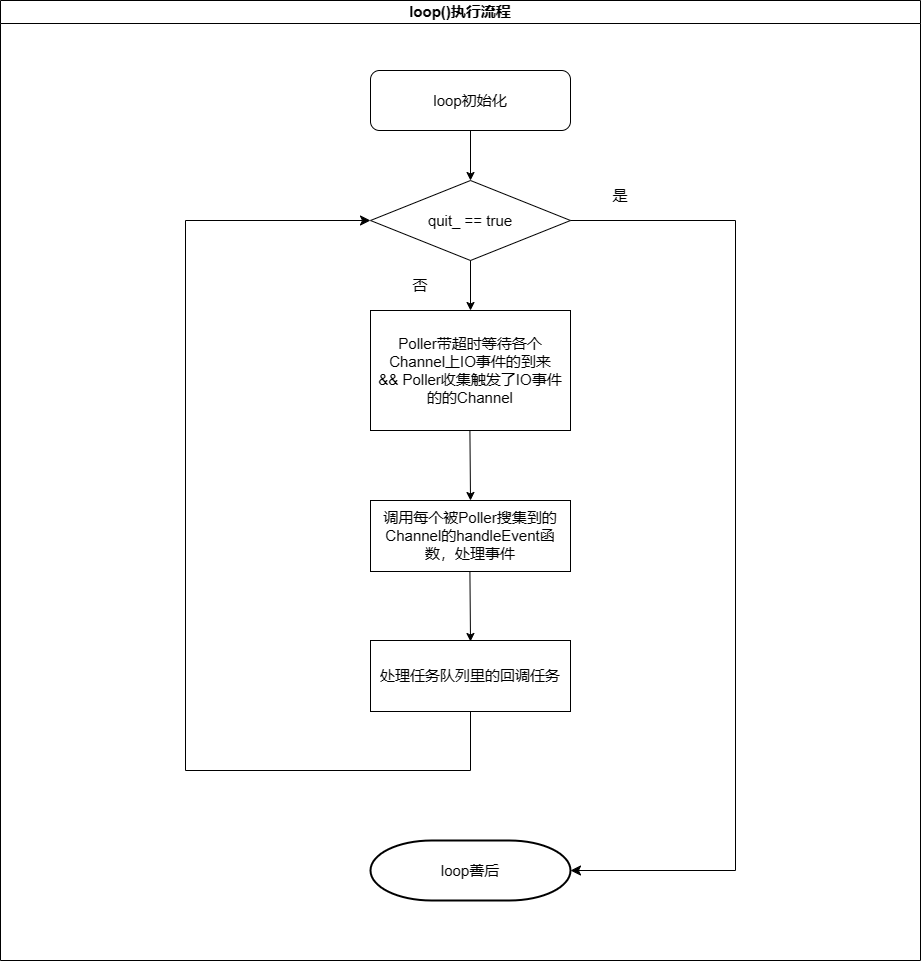

The diagram above was exported from draw.io. Its source (the exported page's mxGraphModel, read from the mxfile embedded in the PNG):
<mxGraphModel dx="2503" dy="1103" grid="1" gridSize="10" guides="1" tooltips="1" connect="1" arrows="1" fold="1" page="1" pageScale="1" pageWidth="827" pageHeight="1169" math="0" shadow="0">
  <root>
    <mxCell id="0" />
    <mxCell id="1" parent="0" />
    <mxCell id="f_8tDlKAw-zjKLxYvYg9-45" value="&lt;font style=&quot;font-size: 15px;&quot;&gt;loop()执行流程&lt;/font&gt;" style="swimlane;whiteSpace=wrap;html=1;" parent="1" vertex="1">
      <mxGeometry x="-450" y="30" width="920" height="960" as="geometry" />
    </mxCell>
    <mxCell id="f_8tDlKAw-zjKLxYvYg9-42" value="&lt;font style=&quot;font-size: 15px;&quot;&gt;loop善后&lt;/font&gt;" style="strokeWidth=2;html=1;shape=mxgraph.flowchart.terminator;whiteSpace=wrap;" parent="f_8tDlKAw-zjKLxYvYg9-45" vertex="1">
      <mxGeometry x="370" y="840" width="200" height="60" as="geometry" />
    </mxCell>
    <mxCell id="f_8tDlKAw-zjKLxYvYg9-46" value="" style="edgeStyle=segmentEdgeStyle;endArrow=classic;html=1;curved=0;rounded=0;endSize=8;startSize=8;entryX=0;entryY=0.5;entryDx=0;entryDy=0;exitX=0.5;exitY=1;exitDx=0;exitDy=0;" parent="f_8tDlKAw-zjKLxYvYg9-45" source="XfauTHaH4r6lkWN8PVuC-4" target="f_8tDlKAw-zjKLxYvYg9-33" edge="1">
      <mxGeometry width="50" height="50" relative="1" as="geometry">
        <mxPoint x="470" y="1080" as="sourcePoint" />
        <mxPoint x="209.96000000000004" y="220" as="targetPoint" />
        <Array as="points">
          <mxPoint x="470" y="770" />
          <mxPoint x="185" y="770" />
          <mxPoint x="185" y="220" />
        </Array>
      </mxGeometry>
    </mxCell>
    <mxCell id="f_8tDlKAw-zjKLxYvYg9-3" value="&lt;font style=&quot;font-size: 15px;&quot;&gt;&lt;font style=&quot;font-size: 15px;&quot;&gt;Poller带超时等待各个Channel上IO事件的到来 &amp;amp;&amp;amp;&amp;nbsp;&lt;/font&gt;Poller收集触发了IO事件的的Channel&lt;/font&gt;" style="rounded=0;whiteSpace=wrap;html=1;" parent="f_8tDlKAw-zjKLxYvYg9-45" vertex="1">
      <mxGeometry x="370" y="310" width="200" height="120" as="geometry" />
    </mxCell>
    <mxCell id="f_8tDlKAw-zjKLxYvYg9-5" value="&lt;span style=&quot;font-size: 15px;&quot;&gt;loop初始化&lt;/span&gt;" style="rounded=1;whiteSpace=wrap;html=1;" parent="f_8tDlKAw-zjKLxYvYg9-45" vertex="1">
      <mxGeometry x="370" y="70" width="200" height="60" as="geometry" />
    </mxCell>
    <mxCell id="f_8tDlKAw-zjKLxYvYg9-33" value="&lt;font style=&quot;font-size: 15px;&quot;&gt;quit_ == true&lt;/font&gt;" style="rhombus;whiteSpace=wrap;html=1;" parent="f_8tDlKAw-zjKLxYvYg9-45" vertex="1">
      <mxGeometry x="370" y="180" width="200" height="80" as="geometry" />
    </mxCell>
    <mxCell id="f_8tDlKAw-zjKLxYvYg9-37" value="" style="endArrow=classic;html=1;rounded=0;exitX=0.5;exitY=1;exitDx=0;exitDy=0;entryX=0.5;entryY=0;entryDx=0;entryDy=0;" parent="f_8tDlKAw-zjKLxYvYg9-45" source="f_8tDlKAw-zjKLxYvYg9-33" target="f_8tDlKAw-zjKLxYvYg9-3" edge="1">
      <mxGeometry width="50" height="50" relative="1" as="geometry">
        <mxPoint x="520" y="390" as="sourcePoint" />
        <mxPoint x="570" y="340" as="targetPoint" />
      </mxGeometry>
    </mxCell>
    <mxCell id="f_8tDlKAw-zjKLxYvYg9-39" value="&lt;font style=&quot;font-size: 15px;&quot;&gt;否&lt;/font&gt;" style="text;html=1;strokeColor=none;fillColor=none;align=center;verticalAlign=middle;whiteSpace=wrap;rounded=0;" parent="f_8tDlKAw-zjKLxYvYg9-45" vertex="1">
      <mxGeometry x="390" y="270" width="60" height="30" as="geometry" />
    </mxCell>
    <mxCell id="f_8tDlKAw-zjKLxYvYg9-43" value="" style="endArrow=classic;html=1;rounded=0;entryX=0.5;entryY=0;entryDx=0;entryDy=0;exitX=0.5;exitY=1;exitDx=0;exitDy=0;" parent="f_8tDlKAw-zjKLxYvYg9-45" source="f_8tDlKAw-zjKLxYvYg9-5" target="f_8tDlKAw-zjKLxYvYg9-33" edge="1">
      <mxGeometry width="50" height="50" relative="1" as="geometry">
        <mxPoint x="520" y="190" as="sourcePoint" />
        <mxPoint x="570" y="140" as="targetPoint" />
      </mxGeometry>
    </mxCell>
    <mxCell id="f_8tDlKAw-zjKLxYvYg9-44" value="&lt;font style=&quot;font-size: 15px;&quot;&gt;是&lt;/font&gt;" style="text;html=1;strokeColor=none;fillColor=none;align=center;verticalAlign=middle;whiteSpace=wrap;rounded=0;" parent="f_8tDlKAw-zjKLxYvYg9-45" vertex="1">
      <mxGeometry x="590" y="180" width="60" height="30" as="geometry" />
    </mxCell>
    <mxCell id="f_8tDlKAw-zjKLxYvYg9-47" value="" style="endArrow=classic;html=1;rounded=0;exitX=0.5;exitY=1;exitDx=0;exitDy=0;entryX=0.5;entryY=0;entryDx=0;entryDy=0;" parent="f_8tDlKAw-zjKLxYvYg9-45" target="XfauTHaH4r6lkWN8PVuC-3" edge="1">
      <mxGeometry width="50" height="50" relative="1" as="geometry">
        <mxPoint x="469.40999999999997" y="430" as="sourcePoint" />
        <mxPoint x="469.40999999999997" y="490" as="targetPoint" />
      </mxGeometry>
    </mxCell>
    <mxCell id="f_8tDlKAw-zjKLxYvYg9-54" value="" style="edgeStyle=segmentEdgeStyle;endArrow=classic;html=1;curved=0;rounded=0;endSize=8;startSize=8;exitX=1;exitY=0.5;exitDx=0;exitDy=0;entryX=1;entryY=0.5;entryDx=0;entryDy=0;entryPerimeter=0;" parent="f_8tDlKAw-zjKLxYvYg9-45" source="f_8tDlKAw-zjKLxYvYg9-33" target="f_8tDlKAw-zjKLxYvYg9-42" edge="1">
      <mxGeometry width="50" height="50" relative="1" as="geometry">
        <mxPoint x="650" y="280" as="sourcePoint" />
        <mxPoint x="735" y="1130" as="targetPoint" />
        <Array as="points">
          <mxPoint x="735" y="220" />
          <mxPoint x="735" y="870" />
        </Array>
      </mxGeometry>
    </mxCell>
    <mxCell id="XfauTHaH4r6lkWN8PVuC-3" value="&lt;span style=&quot;font-size: 15px;&quot;&gt;调用每个被Poller搜集到的Channel的handleEvent函数，处理事件&lt;/span&gt;" style="rounded=0;whiteSpace=wrap;html=1;" vertex="1" parent="f_8tDlKAw-zjKLxYvYg9-45">
      <mxGeometry x="370" y="500" width="200" height="71" as="geometry" />
    </mxCell>
    <mxCell id="XfauTHaH4r6lkWN8PVuC-4" value="&lt;font style=&quot;font-size: 15px;&quot;&gt;处理任务队列里的回调任务&lt;/font&gt;" style="rounded=0;whiteSpace=wrap;html=1;" vertex="1" parent="f_8tDlKAw-zjKLxYvYg9-45">
      <mxGeometry x="370" y="640" width="200" height="71" as="geometry" />
    </mxCell>
    <mxCell id="XfauTHaH4r6lkWN8PVuC-6" value="" style="endArrow=classic;html=1;rounded=0;exitX=0.5;exitY=1;exitDx=0;exitDy=0;entryX=0.5;entryY=0;entryDx=0;entryDy=0;" edge="1" parent="f_8tDlKAw-zjKLxYvYg9-45">
      <mxGeometry width="50" height="50" relative="1" as="geometry">
        <mxPoint x="469.40999999999997" y="571" as="sourcePoint" />
        <mxPoint x="470" y="641" as="targetPoint" />
      </mxGeometry>
    </mxCell>
  </root>
</mxGraphModel>